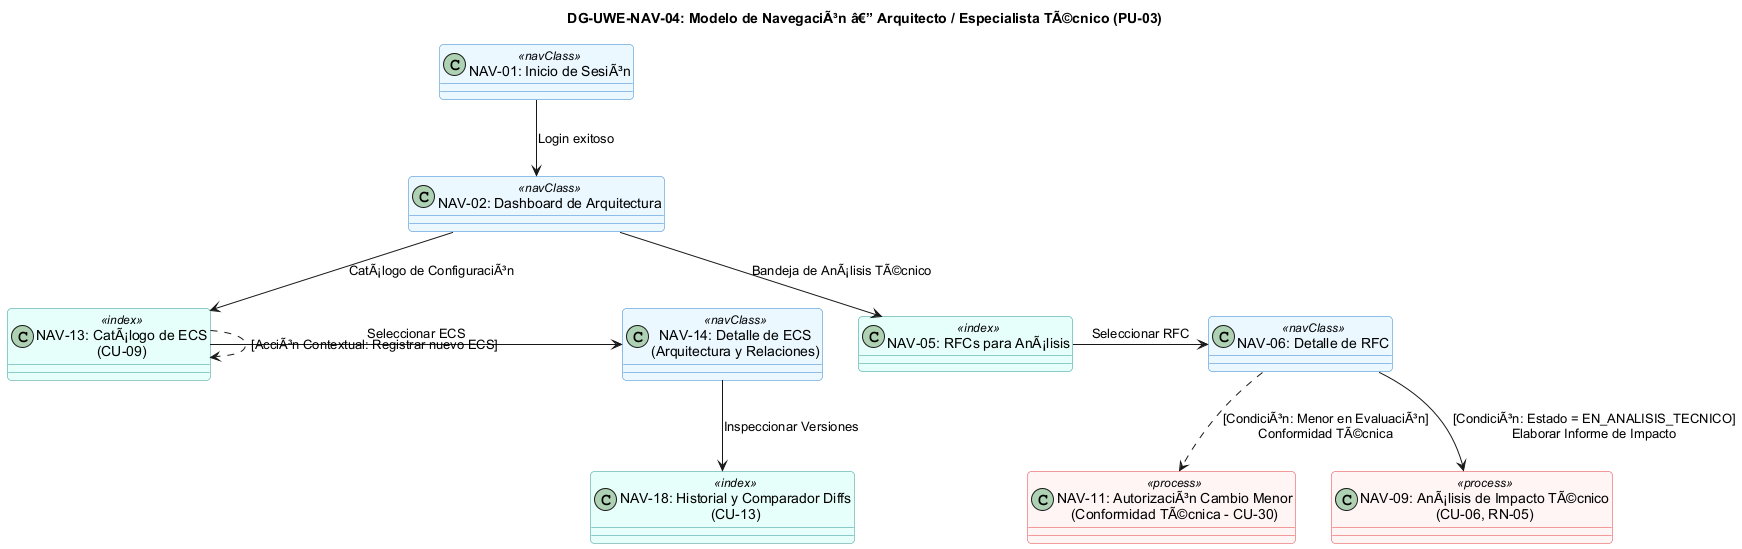

The diagram above was rendered by PlantUML. Its source (embedded in the PNG):
@startuml
skinparam shadowing false
skinparam roundcorner 8
skinparam defaultFontName Arial
skinparam packageStyle rectangle

title <b>DG-UWE-NAV-04: Modelo de NavegaciÃ³n â€” Arquitecto / Especialista TÃ©cnico (PU-03)</b>

skinparam class {
    BackgroundColor<<navClass>> #EBF8FF
    BorderColor<<navClass>> #3182CE
    BackgroundColor<<index>> #E6FFFA
    BorderColor<<index>> #319795
    BackgroundColor<<process>> #FFF5F5
    BorderColor<<process>> #E53E3E
}

class "NAV-01: Inicio de SesiÃ³n" as NAV01 <<navClass>>
class "NAV-02: Dashboard de Arquitectura" as NAV02 <<navClass>>

class "NAV-13: CatÃ¡logo de ECS\n(CU-09)" as NAV13 <<index>>
class "NAV-14: Detalle de ECS\n(Arquitectura y Relaciones)" as NAV14 <<navClass>>

class "NAV-05: RFCs para AnÃ¡lisis" as NAV05 <<index>>
class "NAV-06: Detalle de RFC" as NAV06 <<navClass>>
class "NAV-09: AnÃ¡lisis de Impacto TÃ©cnico\n(CU-06, RN-05)" as NAV09 <<process>>
class "NAV-11: AutorizaciÃ³n Cambio Menor\n(Conformidad TÃ©cnica - CU-30)" as NAV11 <<process>>

class "NAV-18: Historial y Comparador Diffs\n(CU-13)" as NAV18 <<index>>

NAV01 -down-> NAV02 : Login exitoso

NAV02 -down-> NAV13 : CatÃ¡logo de ConfiguraciÃ³n
NAV02 -down-> NAV05 : Bandeja de AnÃ¡lisis TÃ©cnico

NAV13 -right-> NAV14 : Seleccionar ECS
NAV13 ..> NAV13 : [AcciÃ³n Contextual: Registrar nuevo ECS]
NAV14 -down-> NAV18 : Inspeccionar Versiones

NAV05 -right-> NAV06 : Seleccionar RFC
NAV06 -down-> NAV09 : [CondiciÃ³n: Estado = EN_ANALISIS_TECNICO]\nElaborar Informe de Impacto
NAV06 ..> NAV11 : [CondiciÃ³n: Menor en EvaluaciÃ³n]\nConformidad TÃ©cnica

@enduml